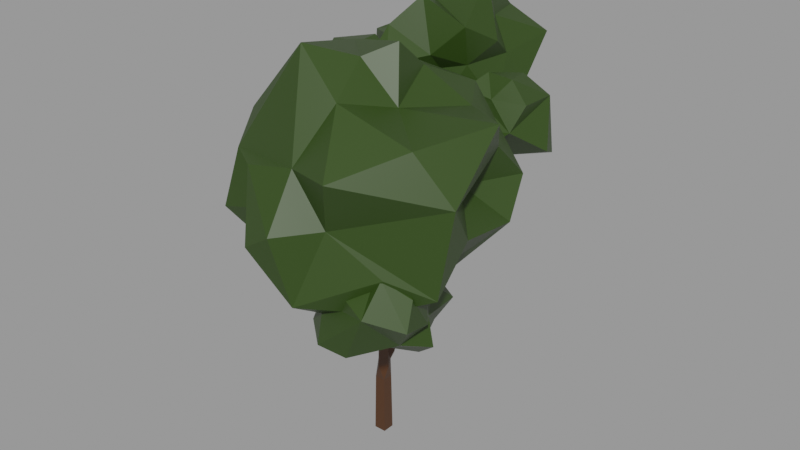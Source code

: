 # Source: low_poly_tree_4_31d3ec84-dbe4-4284-91d6-dd4a97924f80.blend  (saved by Blender 2.80.59; exported with 4.5.12 LTS)
import bpy
from mathutils import Matrix  # noqa: F401  (used for matrix-valued properties, if any)

bpy.ops.wm.read_factory_settings(use_empty=True)
scene = bpy.context.scene
scene.name = 'upload'

# ---- collections
col_low_poly_tree_4 = bpy.data.collections.new('Low poly tree 4'); scene.collection.children.link(col_low_poly_tree_4)

# ---- materials (node trees are filled in below, after node groups)
mat_trunk = bpy.data.materials.new('Trunk')
mat_trunk.use_transparent_shadow = False
mat_trunk.roughness = 0.25
mat_crown = bpy.data.materials.new('Crown')
mat_crown.use_transparent_shadow = False
mat_crown.roughness = 0.25

# ---- material node trees
mat_trunk.use_nodes = True; mat_trunk.node_tree.nodes.clear()
_N = mat_trunk.node_tree.nodes; _L = mat_trunk.node_tree.links
n0 = _N.new('ShaderNodeOutputMaterial'); n0.name = 'Material Output'; n0.location = (300, 300)
n1 = _N.new('ShaderNodeBsdfPrincipled'); n1.name = 'Principled BSDF'; n1.location = (10, 300)
n1.distribution = 'GGX'
n1.subsurface_method = 'BURLEY'
n1.inputs[0].default_value = (0.06681, 0.02513, 0.007363, 1.0)
n1.inputs[3].default_value = 1.45
_L.new(n1.outputs[0], n0.inputs[0])
n0.is_active_output = True
mat_crown.use_nodes = True; mat_crown.node_tree.nodes.clear()
_N = mat_crown.node_tree.nodes; _L = mat_crown.node_tree.links
n0 = _N.new('ShaderNodeOutputMaterial'); n0.name = 'Material Output'; n0.location = (300, 300)
n1 = _N.new('ShaderNodeBsdfPrincipled'); n1.name = 'Principled BSDF'; n1.location = (10, 300)
n1.distribution = 'GGX'
n1.subsurface_method = 'BURLEY'
n1.inputs[0].default_value = (0.02406, 0.05222, 0.005231, 1.0)
n1.inputs[3].default_value = 1.45
_L.new(n1.outputs[0], n0.inputs[0])
n0.is_active_output = True

# ---- meshes
me_trunk = bpy.data.meshes.new('Trunk')
me_trunk.from_pydata([(0.1727, -0.1727, 0.0), (-0.1727, -0.1727, 0.0), (-0.1727, 0.1727, 0.0), (0.1727, 0.1727, 0.0), (-0.5326, -1.419, 4.695), (-0.6465, -1.303, 4.715), (-0.5413, -1.215, 4.804), (-0.4274, -1.331, 4.784), (-0.5348, -2.152, 6.519), (-0.6394, -2.059, 6.557), (-0.5391, -1.962, 6.596), (-0.4346, -2.055, 6.558), (1.565, -1.461, 5.123), (1.462, -1.569, 5.123), (1.383, -1.494, 5.225), (1.486, -1.386, 5.225), (1.98, -0.4763, 6.622), (1.88, -0.5813, 6.622), (1.8, -0.5059, 6.717), (1.9, -0.4009, 6.717), (1.135, 1.183, 7.251), (1.268, 1.124, 7.251), (1.211, 0.9981, 7.294), (1.079, 1.057, 7.294), (-2.168, 3.492, 7.228), (-2.073, 3.6, 7.228), (-2.024, 3.558, 7.358), (-2.12, 3.449, 7.358), (-2.534, 0.08341, 7.239), (-2.673, 0.1247, 7.239), (-2.65, 0.2012, 7.36), (-2.511, 0.1599, 7.36), (-2.872, 1.445, 8.506), (-2.793, 1.566, 8.506), (-2.677, 1.49, 8.547), (-2.756, 1.369, 8.547), (-0.5631, 3.629, 8.177), (-0.444, 3.704, 8.14), (-0.3632, 3.612, 8.218), (-0.4823, 3.538, 8.254), (-0.05309, 4.421, 9.44), (0.06062, 4.468, 9.363), (0.1366, 4.352, 9.405), (0.02284, 4.305, 9.481), (1.353, 2.67, 9.068), (1.313, 2.531, 9.068), (1.194, 2.565, 9.144), (1.234, 2.704, 9.144), (0.1509, -0.1509, 1.734), (-0.1509, -0.1509, 1.734), (-0.1509, 0.1509, 1.734), (0.1509, 0.1509, 1.734), (-0.06547, 0.2481, 2.264), (0.1488, 0.1311, 2.301), (0.1154, -0.09763, 2.336), (-0.1318, -0.04693, 2.337), (-0.04053, 0.3039, 2.518), (0.2141, 0.2194, 2.518), (0.1325, -0.0268, 2.586), (-0.1222, 0.05769, 2.586), (0.02723, 0.4555, 3.207), (0.2504, 0.3814, 3.207), (0.1788, 0.1656, 3.267), (-0.04436, 0.2397, 3.267), (0.2696, -0.09122, 2.23), (0.05994, -0.2782, 2.23), (0.3255, -0.1625, 2.463), (-0.04134, -0.1561, 2.566), (0.1598, 0.0233, 2.566), (0.5663, -0.4694, 3.466), (0.4019, -0.6161, 3.466), (0.2664, -0.4642, 3.551), (0.4308, -0.3175, 3.551), (-0.1537, 0.4374, 3.565), (-0.02298, 0.6096, 3.565), (0.1099, 0.4948, 3.723), (-0.0312, 0.3444, 3.717), (-0.02248, 0.605, 3.864), (-1.098, 1.189, 4.825), (-1.001, 1.317, 4.825), (-0.9102, 1.248, 4.937), (-1.007, 1.12, 4.937), (0.3132, 0.4964, 3.637), (0.3392, 0.2828, 3.637), (0.1463, 0.2593, 3.729), (0.2115, 0.4802, 3.912), (0.8889, 0.5402, 4.907), (0.9086, 0.3781, 4.907), (0.7623, 0.3603, 4.977), (0.7426, 0.5224, 4.977), (0.3363, -0.757, 3.763), (0.2095, -0.5966, 3.763), (0.3117, -0.5158, 3.921), (0.4511, -0.6685, 3.93), (0.7119, -0.6152, 3.8), (0.5717, -0.7631, 3.8), (0.6039, -0.5128, 3.939), (-1.089, 1.457, 5.063), (-0.9513, 1.388, 5.063), (-1.005, 1.28, 5.158), (-1.137, 1.353, 5.161), (-0.6978, 2.232, 6.167), (-0.5674, 2.167, 6.167), (-0.6185, 2.065, 6.257), (-0.7488, 2.13, 6.257), (-1.237, 1.189, 5.07), (-1.254, 1.343, 5.07), (-1.114, 1.203, 5.163), (-2.259, 1.08, 6.45), (-2.275, 1.225, 6.45), (-2.159, 1.238, 6.537), (-2.143, 1.093, 6.537), (0.8742, 0.3669, 5.259), (0.982, 0.4803, 5.259), (0.8701, 0.6026, 5.211), (0.9524, 0.4024, 5.258), (0.8094, 0.4661, 5.258), (-0.7845, 2.273, 6.315), (-0.6887, 2.381, 6.315), (-0.6335, 2.326, 6.456), (-0.7363, 2.23, 6.445), (-0.7328, 2.42, 6.506), (-2.267, 0.979, 6.622), (-2.406, 1.02, 6.622), (-2.404, 1.123, 6.732), (-2.276, 1.065, 6.753), (-2.301, 0.867, 6.699), (-2.439, 0.9084, 6.699), (-2.417, 0.9849, 6.82), (-2.278, 0.9435, 6.82), (-2.345, 1.271, 6.722), (-2.229, 1.195, 6.763), (-2.459, 1.173, 6.859), (-2.379, 1.294, 6.859), (-2.263, 1.218, 6.901), (-2.343, 1.097, 6.901), (-0.5494, 2.375, 6.361), (-0.4584, 2.262, 6.361), (-0.5355, 2.2, 6.466), (-0.5487, 2.375, 6.56), (0.1509, 2.941, 7.206), (0.2419, 2.828, 7.206), (0.1648, 2.766, 7.311), (0.07378, 2.878, 7.311), (0.07355, 2.977, 7.391), (0.1764, 3.079, 7.391), (0.254, 2.997, 7.505), (0.1397, 2.91, 7.502), (0.1649, 3.09, 7.595), (-0.301, 3.56, 8.158), (-0.3224, 3.656, 8.291), (0.3841, 2.949, 7.432), (0.3441, 2.809, 7.432), (0.2256, 2.844, 7.507), (0.3348, 2.963, 7.624), (0.9598, 0.2855, 5.156), (1.068, 0.3989, 5.156), (1.013, 0.5388, 5.211)], [], [(71, 72, 68, 67), (65, 64, 66, 69, 70), (57, 56, 60, 61), (68, 66, 64, 53), (67, 68, 53, 55), (7, 6, 10, 11), (84, 62, 83), (73, 63, 76), (58, 57, 61, 62), (96, 92, 93), (74, 75, 82), (75, 76, 84), (112, 115, 113), (92, 71, 91), (89, 86, 82, 75, 85), (105, 106, 78), (99, 100, 107), (57, 58, 54, 53), (56, 57, 53, 52), (155, 87, 156), (100, 97, 106), (98, 99, 80), (116, 114, 89), (114, 113, 157), (138, 119, 120), (63, 62, 84, 76), (0, 3, 51, 48), (47, 46, 45, 44), (43, 42, 41, 40), (35, 34, 33, 32), (31, 30, 29, 28), (27, 26, 25, 24), (23, 22, 21, 20), (19, 18, 17, 16), (15, 14, 13, 12), (104, 120, 117), (113, 157, 115, 112), (48, 64, 65, 49), (112, 115, 116), (153, 146, 147), (123, 109, 108), (115, 113, 156), (110, 131, 111), (65, 55, 54), (152, 153, 142), (143, 147, 144), (61, 60, 74, 82), (146, 151, 145), (54, 55, 53), (51, 53, 64, 48), (0, 1, 2, 3), (52, 53, 51, 50), (52, 50, 49, 55), (42, 43, 39, 38, 150), (94, 95, 70, 69), (61, 82, 83, 62), (92, 96, 72, 71), (73, 74, 60, 63), (91, 71, 70, 90), (55, 49, 65, 54), (97, 79, 78, 106), (151, 141, 140, 145), (86, 157, 156, 87), (124, 130, 109, 123), (103, 138, 120, 104), (114, 157, 86, 89), (116, 89, 88, 112), (136, 137, 102, 101), (99, 107, 81, 80), (137, 138, 103, 102), (81, 107, 105, 78), (95, 93, 90, 70), (147, 146, 148, 149, 38, 39), (112, 88, 87, 155), (98, 80, 79, 97), (130, 131, 110, 109), (142, 153, 147, 143), (152, 142, 141, 151), (140, 143, 144, 145), (123, 108, 111, 122), (11, 10, 9, 8), (104, 117, 118, 101), (113, 115, 156, 157), (136, 101, 118, 119), (118, 117, 24, 25), (83, 82, 86, 87), (134, 135, 125, 122, 111, 131), (6, 5, 9, 10), (132, 124, 125, 135, 35, 32), (3, 2, 50, 51), (1, 0, 48, 49), (76, 75, 77, 80, 81), (112, 155, 17, 18), (116, 115, 22, 23), (5, 4, 8, 9), (96, 93, 14, 15), (36, 39, 43, 40), (97, 100, 104, 101), (121, 119, 118, 25, 26), (4, 7, 11, 8), (145, 144, 36, 37), (100, 106, 109, 110), (117, 120, 27, 24), (28, 29, 127, 123, 122, 126), (151, 146, 154, 47, 44), (85, 75, 84, 88, 89), (90, 93, 7, 4), (91, 90, 4, 5), (99, 98, 102, 103), (74, 73, 78, 79), (103, 104, 100, 99), (144, 147, 39, 36), (2, 1, 49, 50), (87, 88, 84, 83), (106, 105, 108, 109), (114, 116, 23, 20), (113, 112, 18, 19), (16, 17, 155, 156), (105, 107, 111, 108), (156, 113, 19, 16), (115, 157, 21, 22), (157, 114, 20, 21), (134, 131, 130, 133, 33, 34), (67, 55, 65, 70, 71), (59, 55, 54, 58, 62, 63), (95, 94, 12, 13), (127, 128, 124, 123), (13, 14, 93, 95), (129, 126, 122, 125), (128, 127, 29, 30), (136, 119, 139, 143, 140), (132, 133, 130, 124), (120, 119, 121, 26, 27), (135, 134, 34, 35), (133, 132, 32, 33), (148, 146, 145, 37, 38, 149), (56, 52, 55, 59, 63, 60), (98, 97, 101, 102), (126, 129, 31, 28), (140, 141, 137, 136), (141, 142, 138, 137), (92, 91, 5, 6), (94, 69, 66, 68, 72, 96, 15, 12), (37, 36, 40, 41), (41, 42, 150, 38, 37), (110, 111, 107, 100), (30, 31, 129, 125, 124, 128), (139, 119, 138, 142, 143), (77, 75, 74, 79, 80), (73, 76, 81, 78), (93, 92, 6, 7), (46, 47, 154, 146, 153), (153, 152, 45, 46), (152, 151, 44, 45)])
me_trunk.materials.append(mat_trunk)
me_trunk.use_remesh_preserve_volume = False
me_trunk.use_remesh_preserve_attributes = False
me_trunk.use_mirror_vertex_groups = False
me_trunk.update()
me_crown = bpy.data.meshes.new('Crown')
me_crown.from_pydata([(2.936, -7.212, -2.483), (0.9278, -5.604, 1.955), (-0.08809, -7.383, -3.45), (0.8213, -5.719, -3.783), (1.262, -8.456, -3.247), (2.518, -5.815, -3.484), (1.125, -4.745, -4.452), (2.276, -4.08, -2.986), (-2.044, -5.148, -3.45), (-0.7968, -5.381, -4.202), (-1.531, -5.827, -2.377), (-0.5942, -3.026, -3.29), (-0.03089, -4.62, -3.927), (1.415, -1.742, -3.197), (3.951, -6.504, -2.958), (3.862, -3.59, -2.089), (3.57, -3.789, -0.1312), (0.945, -8.817, -1.418), (0.1302, -8.759, -1.937), (2.206, -8.294, 0.05961), (-2.421, -5.469, -1.979), (-0.3572, -7.281, -1.681), (-1.537, -7.275, -0.3875), (-1.765, -4.714, -1.766), (-2.215, -3.338, -0.8504), (2.098, -2.126, -0.5862), (2.222, -3.169, -2.27), (0.582, -1.795, -1.171), (0.8965, -2.298, -0.1074), (3.325, -6.664, 0.6084), (0.7772, -7.787, -0.1226), (-1.605, -5.379, -0.08536), (-2.064, -3.705, 0.7546), (4.12, -4.584, 0.8081), (1.248, -6.782, 1.246), (1.524, -4.946, 2.277), (0.05769, -6.622, 2.359), (-1.272, -5.721, 1.208), (-1.539, -6.699, 0.4753), (-0.4168, -4.292, 1.78), (-1.046, -3.696, 0.8604), (1.51, -4.02, 1.485), (2.816, -3.852, 0.7175), (2.048, -2.67, 0.8317), (0.3314, -3.031, 1.151), (-0.85, -4.848, 0.9831), (1.959, -5.498, 0.9335), (3.73, -2.919, -1.075), (-1.513, -2.434, -0.2364), (-2.551, -5.453, -1.284), (-0.6276, -7.825, -0.4025), (4.279, -6.344, -0.6386), (0.2672, -2.261, -1.791), (-1.194, -2.819, -2.417), (-1.476, -4.06, -2.781), (-2.125, -7.326, -2.13), (1.764, -7.798, -1.381), (2.988, -4.409, -1.077), (3.893, -5.329, -1.88), (0.9049, -2.827, -3.811), (-1.185, -6.752, -3.179), (2.274, -5.148, -4.042), (1.25, -6.764, -4.291), (2.624, -7.025, -3.554), (1.045, -0.3382, 1.046), (-0.9638, -0.503, 1.898), (1.011, 1.114, -0.916), (-1.62, 1.009, -1.502), (1.23, -0.5114, -0.6873), (0.8625, 0.3767, 0.5171), (-0.7705, -2.725, 0.6361), (-0.8526, -2.222, -0.7007), (-0.1508, -1.665, 0.7473), (-2.575, -1.114, -0.561), (-2.26, -2.176, 0.04298), (-2.031, -1.299, 0.8885), (-2.126, 2.099, -0.3193), (-3.452, 0.1214, -0.1641), (-0.526, 1.634, 0.5373), (0.1051, 1.871, -0.8652), (-1.273, -2.021, 1.442), (-0.6447, -1.387, 2.218), (0.3341, 0.1062, 2.59), (-1.601, -0.6153, 1.042), (-1.743, 0.5644, 0.8559), (-0.8305, 0.4232, 2.428), (-1.077, 1.347, 1.423), (0.405, 0.4071, 1.465), (0.107, 1.573, 1.469), (-1.71, 0.3545, 1.278), (0.7188, -1.345, 1.593), (1.05, 2.042, 0.7643), (-1.322, 2.13, 0.7061), (-2.065, 1.694, 0.7537), (-2.751, -0.8029, 0.7595), (-1.356, -2.88, 0.5744), (0.5946, -1.045, 0.472), (-1.034, 1.949, -0.05215), (-2.653, 0.8325, 0.1437), (-0.1402, -1.244, 0.2813), (0.2533, -1.358, -0.2136), (1.227, 0.7791, -0.328), (-0.8999, 1.535, -1.068), (-1.185, 0.02164, -1.178), (-2.332, 0.04755, -0.6897), (-1.174, -0.5941, -0.8271), (-0.1787, 0.664, -1.25), (-0.5447, -1.31, -1.83), (0.2082, -1.166, -2.18), (1.163, -2.264, 0.04007), (1.53, -1.389, 0.5875), (1.446, -2.233, -1.148), (3.058, -0.5585, -1.493), (2.858, -1.603, 0.04955), (1.997, -2.896, -0.9382), (2.754, -2.939, -0.5953), (0.786, -3.178, -0.3765), (0.8667, -1.482, -0.2408), (1.115, -0.6682, -0.000251), (1.951, -1.833, 0.06576), (2.106, -2.533, 0.2712), (2.307, -1.46, 0.5751), (1.315, -2.085, 0.3094), (1.242, -1.546, -0.07053), (2.113, -0.658, 0.5013), (2.774, -0.3801, -0.03343), (1.028, -0.44, -0.6503), (0.1219, -2.072, -0.5406), (2.03, -3.056, -0.2587), (2.711, -2.072, -0.5806), (1.643, -0.7802, -0.7608), (0.5683, -1.388, -0.7394), (0.5629, -2.704, -1.381), (3.269, -1.147, -1.221), (1.338, -1.121, -0.9636), (1.385, -1.664, -0.8637), (1.986, -1.284, -1.636), (1.983, -1.932, -1.049), (-1.179, -3.613, -0.9034), (-0.8097, -2.977, 0.1994), (-1.918, -2.449, 0.9597), (-2.125, -2.331, -1.768), (-3.007, -3.72, -1.687), (-3.087, -2.612, -1.417), (-2.506, -2.129, -1.191), (-0.1861, -2.417, -0.2154), (-1.899, -2.263, -0.9585), (-0.6472, -1.723, -0.5165), (-2.023, -4.052, -0.4078), (-2.923, -4.263, -1.42), (-3.6, -1.482, -0.3814), (-3.654, -2.396, -0.7376), (-2.312, -0.8466, 0.1338), (-1.362, -4.128, 0.3816), (-2.415, -3.383, 0.3058), (-2.708, -2.943, -0.1223), (-3.769, -1.487, 0.4494), (-2.037, -1.683, 0.9508), (-0.658, -2.13, 0.3223), (-3.309, -2.717, -0.1256), (-1.297, -3.101, 0.7797), (-1.762, -1.025, -0.5444), (-3.0, -1.067, -0.6805), (-3.857, -3.532, -0.882), (-3.153, -4.289, -0.8006), (-2.16, -3.677, -0.8399), (-1.09, -2.946, -1.268), (-3.128, -2.113, -1.399), (-1.741, -3.138, -1.541), (-0.8479, -4.005, -2.656), (-1.384, -3.307, -1.98), (-1.453, -4.63, -1.299), (-0.9561, -5.597, -3.504), (-2.577, -4.796, -4.108), (-2.494, -6.049, -2.795), (-2.691, -5.642, -2.278), (-3.484, -3.397, -2.11), (-2.945, -3.325, -2.822), (-3.39, -4.428, -1.71), (-2.035, -3.719, -2.043), (-1.679, -5.968, -1.894), (-2.224, -5.263, -1.246), (-2.386, -3.634, -1.725), (-2.582, -4.663, -0.7458), (-1.041, -3.767, -1.519), (-2.942, -5.274, -1.697), (-2.261, -6.181, -1.518), (-1.715, -5.042, -2.074), (-2.861, -4.878, -2.706), (-2.654, -4.946, -2.335), (-0.7911, -4.944, -2.011), (-1.744, -3.97, -2.756), (-3.618, -4.045, -2.977), (-2.96, -5.592, -2.746), (-1.601, -5.465, -2.447), (-0.3913, -4.984, -2.957), (-1.822, -3.765, -3.807), (-3.09, -3.762, -3.661), (-2.528, -5.387, -3.389), (-1.432, -4.477, -3.516), (-1.776, -5.703, -3.648), (-0.5287, -2.12, -3.371), (-1.931, -0.694, -1.803), (-1.679, -0.3883, -0.5373), (-1.016, -1.386, -3.807), (-1.56, -0.4434, -3.984), (-0.8035, 0.3992, -3.364), (-2.99, -1.136, -3.565), (-2.962, -0.4771, -3.029), (-1.789, 0.4794, -3.584), (-0.2086, 0.2471, -2.283), (-0.02096, -0.8373, -1.079), (-1.207, -1.575, -2.068), (-2.725, 0.647, -2.714), (-2.676, -0.08549, -1.636), (-1.09, 0.3346, -2.809), (-1.869, 0.8264, -1.263), (-0.7523, -0.1021, -1.293), (-0.4119, -1.261, -0.9828), (-2.038, -0.2809, -0.998), (-2.609, 0.5272, -1.063), (-1.087, -0.105, -0.5232), (-1.436, 0.2666, -1.077), (-2.428, -1.107, -0.866), (-1.352, -0.9425, -0.9042), (-1.032, 0.981, -1.809), (-2.647, -0.9258, -2.442), (-1.659, -0.7391, -1.709), (0.2103, -1.063, -2.004), (-1.836, 0.1195, -2.476), (-3.502, 0.03658, -2.386), (-2.48, -1.3, -2.189), (-0.007754, -0.5302, -3.244), (-2.551, 0.4334, -3.646), (-2.185, -1.408, -4.078), (-2.296, -2.282, -3.635), (-1.026, -0.5458, -3.513), (1.463, -7.885, -4.452), (3.436, -6.179, -3.903), (1.185, -6.182, -2.497), (2.273, -6.491, -4.864), (3.37, -5.879, -4.728), (3.044, -6.754, -4.379), (2.513, -5.366, -5.493), (2.985, -5.598, -4.129), (1.737, -6.194, -4.472), (1.474, -5.59, -4.775), (2.814, -7.831, -3.287), (1.249, -7.425, -3.546), (1.208, -5.265, -3.995), (1.332, -5.581, -4.171), (2.16, -4.736, -3.226), (2.812, -5.218, -3.488), (2.381, -6.466, -1.985), (2.878, -7.203, -2.48), (2.927, -5.656, -3.059), (0.9318, -7.294, -2.656), (1.5, -5.722, -3.159), (1.459, -5.043, -3.023), (3.481, -6.809, -2.946), (0.4628, -6.342, -3.55), (3.618, -7.184, -3.628), (2.801, -4.369, -4.235), (1.836, -4.244, -4.191), (0.6866, -7.221, -4.349), (2.129, -7.633, -4.674), (2.522, -4.76, -4.81)], [], [(0, 63, 14), (6, 3, 12), (46, 41, 35), (46, 42, 41), (42, 43, 41), (46, 33, 42), (35, 39, 1), (41, 44, 35), (43, 44, 41), (35, 44, 39), (44, 40, 39), (43, 28, 44), (39, 36, 1), (40, 45, 39), (39, 45, 36), (45, 37, 36), (40, 32, 45), (32, 31, 45), (45, 31, 37), (31, 38, 37), (38, 36, 37), (36, 34, 1), (38, 22, 36), (22, 30, 36), (36, 30, 34), (30, 19, 34), (34, 46, 1), (1, 46, 35), (19, 29, 34), (34, 29, 46), (29, 33, 46), (15, 47, 57), (16, 42, 33), (57, 47, 16), (47, 43, 16), (16, 43, 42), (15, 26, 47), (26, 25, 47), (47, 25, 43), (25, 28, 43), (27, 48, 28), (28, 48, 44), (48, 40, 44), (27, 52, 48), (48, 32, 40), (23, 49, 24), (24, 49, 32), (49, 31, 32), (23, 20, 49), (49, 38, 31), (21, 50, 22), (50, 30, 22), (21, 18, 50), (18, 17, 50), (50, 17, 30), (56, 51, 19), (19, 51, 29), (0, 14, 56), (14, 51, 56), (51, 33, 29), (25, 27, 28), (26, 52, 25), (25, 52, 27), (26, 13, 52), (13, 53, 52), (48, 24, 32), (52, 24, 48), (52, 53, 24), (53, 54, 24), (54, 23, 24), (49, 22, 38), (20, 55, 49), (49, 55, 22), (22, 55, 21), (20, 10, 55), (10, 60, 55), (60, 21, 55), (17, 56, 30), (30, 56, 19), (18, 4, 17), (17, 4, 56), (4, 0, 56), (51, 16, 33), (14, 58, 51), (51, 57, 16), (51, 58, 57), (58, 15, 57), (14, 5, 58), (5, 15, 58), (6, 59, 7), (7, 13, 26), (7, 59, 13), (6, 12, 59), (12, 11, 59), (59, 11, 13), (11, 53, 13), (11, 54, 53), (12, 54, 11), (12, 9, 54), (9, 8, 54), (54, 8, 23), (8, 20, 23), (8, 10, 20), (9, 60, 8), (8, 60, 10), (12, 3, 9), (3, 2, 9), (9, 2, 60), (60, 2, 21), (2, 18, 21), (15, 7, 26), (5, 61, 15), (15, 61, 7), (61, 6, 7), (14, 63, 5), (5, 3, 61), (61, 3, 6), (2, 4, 18), (3, 62, 2), (2, 62, 4), (62, 63, 4), (63, 0, 4), (3, 5, 62), (62, 5, 63), (102, 67, 76), (104, 73, 77), (102, 76, 97), (66, 79, 101), (82, 85, 65), (64, 87, 82), (82, 86, 85), (87, 88, 82), (82, 88, 86), (86, 89, 85), (86, 93, 89), (89, 93, 84), (85, 89, 65), (89, 83, 65), (83, 75, 65), (75, 81, 65), (75, 80, 81), (81, 80, 72), (72, 90, 81), (81, 90, 65), (65, 90, 82), (90, 64, 82), (69, 87, 64), (101, 91, 69), (69, 91, 87), (91, 88, 87), (79, 91, 101), (91, 78, 88), (78, 86, 88), (97, 92, 78), (78, 92, 86), (92, 93, 86), (97, 76, 92), (76, 93, 92), (98, 89, 84), (98, 77, 89), (77, 94, 89), (94, 83, 89), (73, 94, 77), (94, 75, 83), (74, 95, 75), (75, 95, 80), (74, 71, 95), (71, 70, 95), (95, 70, 80), (70, 72, 80), (99, 96, 72), (100, 96, 99), (96, 90, 72), (96, 64, 90), (100, 68, 96), (91, 79, 78), (79, 97, 78), (79, 102, 97), (93, 98, 84), (93, 76, 98), (76, 67, 98), (67, 104, 98), (98, 104, 77), (94, 73, 75), (73, 74, 75), (73, 71, 74), (70, 99, 72), (70, 71, 99), (71, 100, 99), (96, 69, 64), (96, 68, 69), (68, 101, 69), (68, 66, 101), (106, 79, 66), (106, 102, 79), (103, 67, 106), (106, 67, 102), (103, 104, 67), (103, 105, 104), (105, 73, 104), (105, 71, 73), (68, 106, 66), (68, 108, 106), (108, 103, 106), (103, 107, 105), (105, 107, 71), (107, 108, 71), (108, 100, 71), (103, 108, 107), (108, 68, 100), (111, 114, 116), (121, 110, 119), (121, 124, 110), (119, 113, 121), (124, 118, 110), (110, 118, 123), (110, 123, 122), (122, 119, 110), (122, 120, 119), (122, 109, 120), (129, 125, 113), (125, 121, 113), (125, 124, 121), (125, 118, 124), (130, 126, 118), (117, 127, 123), (127, 122, 123), (131, 127, 117), (116, 128, 109), (114, 128, 116), (128, 120, 109), (115, 129, 128), (128, 129, 120), (129, 119, 120), (129, 113, 119), (112, 130, 125), (125, 130, 118), (118, 117, 123), (126, 131, 118), (118, 131, 117), (126, 134, 131), (122, 127, 109), (127, 116, 109), (127, 132, 116), (131, 132, 127), (132, 111, 116), (128, 114, 115), (114, 137, 115), (137, 129, 115), (133, 125, 129), (133, 112, 125), (112, 136, 130), (136, 134, 130), (134, 126, 130), (136, 135, 134), (135, 131, 134), (135, 132, 131), (135, 111, 132), (129, 136, 133), (133, 136, 112), (129, 137, 136), (137, 135, 136), (135, 137, 111), (111, 137, 114), (138, 168, 166), (141, 142, 144), (158, 152, 157), (139, 158, 140), (158, 157, 140), (157, 156, 140), (152, 156, 157), (156, 159, 140), (140, 159, 155), (155, 154, 140), (154, 160, 140), (160, 139, 140), (154, 153, 160), (153, 139, 160), (145, 158, 139), (147, 158, 145), (147, 161, 158), (146, 161, 147), (144, 162, 161), (161, 162, 152), (162, 156, 152), (162, 150, 156), (156, 151, 159), (163, 154, 159), (159, 154, 155), (163, 164, 154), (149, 148, 164), (164, 148, 154), (148, 153, 154), (148, 138, 153), (138, 139, 153), (138, 145, 139), (161, 152, 158), (146, 144, 161), (162, 167, 150), (150, 151, 156), (150, 167, 151), (167, 143, 151), (151, 163, 159), (151, 143, 163), (143, 142, 163), (163, 142, 164), (142, 149, 164), (149, 165, 148), (165, 138, 148), (138, 166, 145), (145, 166, 147), (166, 146, 147), (141, 144, 146), (144, 167, 162), (144, 143, 167), (144, 142, 143), (166, 168, 146), (168, 141, 146), (142, 165, 149), (142, 168, 165), (168, 138, 165), (142, 141, 168), (171, 184, 183), (184, 179, 183), (190, 184, 171), (184, 170, 179), (179, 182, 183), (183, 181, 171), (182, 178, 183), (178, 185, 183), (183, 185, 181), (186, 180, 181), (185, 186, 181), (180, 187, 181), (181, 187, 171), (169, 184, 190), (169, 170, 184), (179, 177, 182), (177, 176, 182), (176, 178, 182), (192, 188, 178), (188, 189, 178), (189, 185, 178), (175, 186, 185), (175, 174, 186), (174, 180, 186), (194, 187, 180), (194, 190, 187), (172, 190, 194), (190, 171, 187), (169, 191, 170), (170, 191, 179), (176, 192, 178), (177, 197, 176), (176, 197, 192), (189, 175, 185), (189, 188, 175), (188, 193, 175), (193, 174, 175), (193, 198, 174), (174, 194, 180), (174, 172, 194), (172, 195, 190), (195, 169, 190), (199, 196, 191), (196, 179, 191), (199, 173, 196), (196, 177, 179), (196, 197, 177), (196, 173, 197), (173, 188, 197), (197, 188, 192), (173, 198, 188), (188, 198, 193), (173, 200, 198), (195, 199, 169), (169, 199, 191), (195, 172, 199), (172, 200, 199), (200, 173, 199), (198, 200, 174), (200, 172, 174), (201, 204, 232), (201, 232, 228), (235, 212, 231), (208, 226, 230), (206, 215, 210), (202, 227, 223), (225, 216, 222), (218, 221, 224), (217, 221, 218), (224, 221, 203), (221, 217, 222), (221, 222, 203), (222, 219, 203), (222, 216, 219), (216, 220, 219), (219, 223, 203), (220, 214, 219), (214, 202, 219), (219, 202, 223), (223, 224, 203), (223, 227, 224), (227, 218, 224), (218, 211, 217), (210, 217, 211), (210, 225, 217), (225, 222, 217), (215, 225, 210), (229, 213, 216), (213, 220, 216), (230, 226, 214), (226, 202, 214), (231, 227, 202), (231, 212, 227), (201, 228, 212), (212, 218, 227), (228, 218, 212), (218, 228, 211), (215, 229, 225), (225, 229, 216), (213, 230, 220), (220, 230, 214), (229, 209, 213), (213, 208, 230), (226, 231, 202), (208, 207, 226), (226, 207, 231), (207, 235, 231), (235, 201, 212), (228, 210, 211), (232, 210, 228), (232, 206, 210), (205, 209, 236), (236, 209, 206), (206, 229, 215), (206, 209, 229), (233, 213, 209), (233, 208, 213), (205, 207, 209), (209, 207, 233), (233, 207, 208), (205, 234, 207), (234, 235, 207), (205, 204, 234), (232, 236, 206), (232, 204, 236), (234, 201, 235), (234, 204, 201), (205, 236, 204), (253, 255, 239), (255, 252, 251), (251, 258, 255), (255, 257, 239), (255, 258, 257), (258, 250, 257), (250, 239, 257), (239, 260, 256), (256, 253, 239), (256, 247, 253), (253, 247, 254), (254, 259, 253), (253, 259, 255), (259, 238, 255), (238, 244, 255), (244, 252, 255), (262, 263, 251), (263, 258, 251), (249, 258, 263), (250, 260, 239), (248, 247, 256), (237, 247, 248), (242, 261, 247), (247, 261, 254), (261, 259, 254), (242, 238, 261), (261, 238, 259), (244, 262, 252), (252, 262, 251), (244, 266, 262), (262, 266, 263), (266, 249, 263), (258, 249, 250), (260, 248, 256), (250, 264, 260), (260, 264, 248), (264, 237, 248), (250, 245, 264), (264, 245, 237), (237, 265, 247), (265, 242, 247), (265, 240, 242), (238, 242, 244), (242, 241, 244), (243, 266, 244), (243, 246, 266), (246, 249, 266), (246, 250, 249), (243, 240, 246), (240, 245, 246), (246, 245, 250), (240, 237, 245), (241, 243, 244), (242, 240, 241), (241, 240, 243), (240, 265, 237)])
_uv = me_crown.uv_layers.new(name='UVMap')
_uv.uv.foreach_set('vector', [0.7575, 0.1735, 0.7045, 0.1181, 0.6847, 0.1624, 0.09091, 0.0, 0.06818, 0.03937, 0.1136, 0.03937, 0.5914, 0.3929, 0.5249, 0.3937, 0.5591, 0.433, 0.5914, 0.3929, 0.5542, 0.3301, 0.5249, 0.3937, 0.5542, 0.3301, 0.4908, 0.332, 0.5249, 0.3937, 0.5914, 0.3929, 0.6097, 0.3149, 0.5542, 0.3301, 0.3864, 0.433, 0.3269, 0.4087, 0.3636, 0.4724, 0.4091, 0.3937, 0.3773, 0.3583, 0.3864, 0.433, 0.4318, 0.3543, 0.3773, 0.3583, 0.4091, 0.3937, 0.3864, 0.433, 0.3773, 0.3583, 0.3269, 0.4087, 0.3773, 0.3583, 0.2976, 0.3506, 0.3269, 0.4087, 0.4318, 0.3543, 0.4179, 0.295, 0.3773, 0.3583, 0.2186, 0.4087, 0.1591, 0.433, 0.1818, 0.4724, 0.25, 0.3543, 0.1957, 0.3696, 0.2186, 0.4087, 0.2186, 0.4087, 0.1957, 0.3696, 0.1591, 0.433, 0.1957, 0.3696, 0.1553, 0.3608, 0.1591, 0.433, 0.25, 0.3543, 0.2469, 0.3127, 0.1957, 0.3696, 0.2469, 0.3127, 0.1699, 0.2944, 0.1957, 0.3696, 0.1957, 0.3696, 0.1699, 0.2944, 0.1553, 0.3608, 0.1699, 0.2944, 0.1063, 0.3223, 0.1553, 0.3608, 0.9901, 0.332, 0.9171, 0.4002, 0.9545, 0.3937, 0.9171, 0.4002, 0.8649, 0.3862, 0.8957, 0.4492, 0.9901, 0.332, 0.9744, 0.2805, 0.9171, 0.4002, 0.9744, 0.2805, 0.862, 0.2918, 0.9171, 0.4002, 0.9171, 0.4002, 0.862, 0.2918, 0.8649, 0.3862, 0.862, 0.2918, 0.7958, 0.2909, 0.8649, 0.3862, 0.775, 0.3827, 0.6996, 0.3929, 0.7406, 0.4492, 0.7406, 0.4492, 0.6996, 0.3929, 0.7045, 0.433, 0.7958, 0.2909, 0.7129, 0.3149, 0.775, 0.3827, 0.775, 0.3827, 0.7129, 0.3149, 0.6996, 0.3929, 0.7129, 0.3149, 0.6097, 0.3149, 0.6996, 0.3929, 0.5715, 0.1911, 0.5455, 0.2362, 0.5935, 0.2362, 0.5717, 0.2756, 0.5542, 0.3301, 0.6097, 0.3149, 0.5935, 0.2362, 0.5455, 0.2362, 0.5717, 0.2756, 0.5455, 0.2362, 0.4908, 0.332, 0.5717, 0.2756, 0.5717, 0.2756, 0.4908, 0.332, 0.5542, 0.3301, 0.5715, 0.1911, 0.4975, 0.1695, 0.5455, 0.2362, 0.4975, 0.1695, 0.4769, 0.2581, 0.5455, 0.2362, 0.5455, 0.2362, 0.4769, 0.2581, 0.4908, 0.332, 0.4769, 0.2581, 0.4179, 0.295, 0.4908, 0.332, 0.4022, 0.2362, 0.3078, 0.2756, 0.4179, 0.295, 0.4179, 0.295, 0.3078, 0.2756, 0.3773, 0.3583, 0.3078, 0.2756, 0.2976, 0.3506, 0.3773, 0.3583, 0.4022, 0.2362, 0.3845, 0.1985, 0.3078, 0.2756, 0.3078, 0.2756, 0.2469, 0.3127, 0.2976, 0.3506, 0.2065, 0.1934, 0.1689, 0.2362, 0.2539, 0.2523, 0.2539, 0.2523, 0.1689, 0.2362, 0.2469, 0.3127, 0.1689, 0.2362, 0.1699, 0.2944, 0.2469, 0.3127, 0.2065, 0.1934, 0.1652, 0.1862, 0.1689, 0.2362, 0.1689, 0.2362, 0.1063, 0.3223, 0.1699, 0.2944, 0.9369, 0.2057, 0.9296, 0.2718, 0.9744, 0.2805, 0.9296, 0.2718, 0.862, 0.2918, 0.9744, 0.2805, 0.9369, 0.2057, 0.8868, 0.1962, 0.9296, 0.2718, 0.8868, 0.1962, 0.8554, 0.2219, 0.9296, 0.2718, 0.9296, 0.2718, 0.8554, 0.2219, 0.862, 0.2918, 0.8026, 0.2177, 0.6812, 0.25, 0.7958, 0.2909, 0.7958, 0.2909, 0.6812, 0.25, 0.7129, 0.3149, 0.7575, 0.1735, 0.6847, 0.1624, 0.8026, 0.2177, 0.6847, 0.1624, 0.6812, 0.25, 0.8026, 0.2177, 0.6812, 0.25, 0.6097, 0.3149, 0.7129, 0.3149, 0.4769, 0.2581, 0.4022, 0.2362, 0.4179, 0.295, 0.4975, 0.1695, 0.3845, 0.1985, 0.4769, 0.2581, 0.4769, 0.2581, 0.3845, 0.1985, 0.4022, 0.2362, 0.4975, 0.1695, 0.441, 0.1575, 0.3845, 0.1985, 0.441, 0.1575, 0.3105, 0.1731, 0.3845, 0.1985, 0.3078, 0.2756, 0.2539, 0.2523, 0.2469, 0.3127, 0.3845, 0.1985, 0.2539, 0.2523, 0.3078, 0.2756, 0.3845, 0.1985, 0.3105, 0.1731, 0.2539, 0.2523, 0.3105, 0.1731, 0.2561, 0.1419, 0.2539, 0.2523, 0.2561, 0.1419, 0.2065, 0.1934, 0.2539, 0.2523, 0.1689, 0.2362, 0.07378, 0.2659, 0.1063, 0.3223, 0.1652, 0.1862, 0.09127, 0.1968, 0.1689, 0.2362, 0.1689, 0.2362, 0.09127, 0.1968, 0.07378, 0.2659, 0.07378, 0.2659, 0.09127, 0.1968, 0.03457, 0.194, 0.1652, 0.1862, 0.1364, 0.1575, 0.09127, 0.1968, 0.1364, 0.1575, 0.08363, 0.1313, 0.09127, 0.1968, 0.08363, 0.1313, 0.03457, 0.194, 0.09127, 0.1968, 0.8554, 0.2219, 0.8026, 0.2177, 0.862, 0.2918, 0.862, 0.2918, 0.8026, 0.2177, 0.7958, 0.2909, 0.8868, 0.1962, 0.8336, 0.1455, 0.8554, 0.2219, 0.8554, 0.2219, 0.8336, 0.1455, 0.8026, 0.2177, 0.8336, 0.1455, 0.7575, 0.1735, 0.8026, 0.2177, 0.6812, 0.25, 0.5717, 0.2756, 0.6097, 0.3149, 0.6847, 0.1624, 0.6423, 0.1968, 0.6812, 0.25, 0.6812, 0.25, 0.5935, 0.2362, 0.5717, 0.2756, 0.6812, 0.25, 0.6423, 0.1968, 0.5935, 0.2362, 0.6423, 0.1968, 0.5715, 0.1911, 0.5935, 0.2362, 0.6847, 0.1624, 0.6683, 0.1022, 0.6423, 0.1968, 0.6683, 0.1022, 0.5715, 0.1911, 0.6423, 0.1968, 0.466, 0.02333, 0.4388, 0.106, 0.5144, 0.1072, 0.5144, 0.1072, 0.441, 0.1575, 0.4975, 0.1695, 0.5144, 0.1072, 0.4388, 0.106, 0.441, 0.1575, 0.466, 0.02333, 0.4091, 0.07873, 0.4388, 0.106, 0.4091, 0.07873, 0.3864, 0.1181, 0.4388, 0.106, 0.4388, 0.106, 0.3864, 0.1181, 0.441, 0.1575, 0.3864, 0.1181, 0.3105, 0.1731, 0.441, 0.1575, 0.3112, 0.1181, 0.2561, 0.1419, 0.3105, 0.1731, 0.2688, 0.05582, 0.2561, 0.1419, 0.3112, 0.1181, 0.2688, 0.05582, 0.2273, 0.07873, 0.2561, 0.1419, 0.2273, 0.07873, 0.2045, 0.1181, 0.2561, 0.1419, 0.2561, 0.1419, 0.2045, 0.1181, 0.2065, 0.1934, 0.2045, 0.1181, 0.1652, 0.1862, 0.2065, 0.1934, 0.1591, 0.1181, 0.1364, 0.1575, 0.1652, 0.1862, 0.1206, 0.07873, 0.08363, 0.1313, 0.1591, 0.1181, 0.1591, 0.1181, 0.08363, 0.1313, 0.1364, 0.1575, 0.1136, 0.03937, 0.06818, 0.03937, 0.1206, 0.07873, 0.06818, 0.03937, 0.02992, 0.1056, 0.1206, 0.07873, 0.1206, 0.07873, 0.02992, 0.1056, 0.08363, 0.1313, 0.08363, 0.1313, 0.02992, 0.1056, 0.03457, 0.194, 0.02992, 0.1056, 0.0, 0.1575, 0.03457, 0.194, 0.5715, 0.1911, 0.5744, 0.1072, 0.4975, 0.1695, 0.6683, 0.1022, 0.6364, 0.07873, 0.5715, 0.1911, 0.5715, 0.1911, 0.6364, 0.07873, 0.5744, 0.1072, 0.6364, 0.07873, 0.6239, 0.0216, 0.5744, 0.1072, 0.6847, 0.1624, 0.7045, 0.1181, 0.6683, 0.1022, 0.6683, 0.1022, 0.6591, 0.03937, 0.6364, 0.07873, 0.6364, 0.07873, 0.6591, 0.03937, 0.6239, 0.0216, 0.8792, 0.1056, 0.8336, 0.1455, 0.8868, 0.1962, 0.8226, 0.03937, 0.8182, 0.07873, 0.8792, 0.1056, 0.8792, 0.1056, 0.8182, 0.07873, 0.8336, 0.1455, 0.8182, 0.07873, 0.7682, 0.1181, 0.8336, 0.1455, 0.7682, 0.1181, 0.7575, 0.1735, 0.8336, 0.1455, 0.8226, 0.03937, 0.7727, 0.07873, 0.8182, 0.07873, 0.8182, 0.07873, 0.7727, 0.07873, 0.7682, 0.1181, 0.4147, 0.1326, 0.3079, 0.1023, 0.3345, 0.1968, 0.1965, 0.1419, 0.1057, 0.1792, 0.1967, 0.2104, 0.4147, 0.1326, 0.3345, 0.1968, 0.397, 0.208, 0.5508, 0.1539, 0.4694, 0.1701, 0.5831, 0.205, 0.5735, 0.3945, 0.5227, 0.433, 0.5455, 0.4724, 0.6258, 0.3332, 0.5743, 0.3388, 0.5735, 0.3945, 0.5735, 0.3945, 0.5, 0.3937, 0.5227, 0.433, 0.5743, 0.3388, 0.4969, 0.3255, 0.5735, 0.3945, 0.5735, 0.3945, 0.4969, 0.3255, 0.5, 0.3937, 0.3851, 0.3289, 0.34, 0.3766, 0.3778, 0.433, 0.3851, 0.3289, 0.3231, 0.2715, 0.34, 0.3766, 0.34, 0.3766, 0.3231, 0.2715, 0.2778, 0.3237, 0.2045, 0.433, 0.2079, 0.3627, 0.1596, 0.4339, 0.2079, 0.3627, 0.1208, 0.3581, 0.1596, 0.4339, 0.9743, 0.3594, 0.9712, 0.3004, 0.9193, 0.4292, 0.9712, 0.3004, 0.8687, 0.3849, 0.9193, 0.4292, 0.9712, 0.3004, 0.8984, 0.3149, 0.8687, 0.3849, 0.8687, 0.3849, 0.8984, 0.3149, 0.7955, 0.2886, 0.7928, 0.2886, 0.7281, 0.3205, 0.7727, 0.3937, 0.7727, 0.3937, 0.7281, 0.3205, 0.7273, 0.4558, 0.7273, 0.4558, 0.7281, 0.3205, 0.6826, 0.395, 0.7281, 0.3205, 0.6619, 0.3005, 0.6826, 0.395, 0.6008, 0.2621, 0.5743, 0.3388, 0.6619, 0.3005, 0.5831, 0.205, 0.515, 0.2622, 0.6008, 0.2621, 0.6008, 0.2621, 0.515, 0.2622, 0.5743, 0.3388, 0.515, 0.2622, 0.4969, 0.3255, 0.5743, 0.3388, 0.4694, 0.1701, 0.515, 0.2622, 0.5831, 0.205, 0.515, 0.2622, 0.4376, 0.2677, 0.4969, 0.3255, 0.4376, 0.2677, 0.3851, 0.3289, 0.4969, 0.3255, 0.397, 0.208, 0.3791, 0.263, 0.4376, 0.2677, 0.4376, 0.2677, 0.3791, 0.263, 0.3851, 0.3289, 0.3791, 0.263, 0.3231, 0.2715, 0.3851, 0.3289, 0.397, 0.208, 0.3345, 0.1968, 0.3791, 0.263, 0.3345, 0.1968, 0.3231, 0.2715, 0.3791, 0.263, 0.2504, 0.2298, 0.2079, 0.3627, 0.2778, 0.3237, 0.2504, 0.2298, 0.1967, 0.2104, 0.2079, 0.3627, 0.1967, 0.2104, 0.1297, 0.2717, 0.2079, 0.3627, 0.1297, 0.2717, 0.1208, 0.3581, 0.2079, 0.3627, 0.1057, 0.1792, 0.1297, 0.2717, 0.1967, 0.2104, 0.1297, 0.2717, 0.08284, 0.2962, 0.1208, 0.3581, 0.9475, 0.2241, 0.8979, 0.2556, 0.9712, 0.3004, 0.9712, 0.3004, 0.8979, 0.2556, 0.8984, 0.3149, 0.9475, 0.2241, 0.8599, 0.1674, 0.8979, 0.2556, 0.8599, 0.1674, 0.8543, 0.2524, 0.8979, 0.2556, 0.8979, 0.2556, 0.8543, 0.2524, 0.8984, 0.3149, 0.8543, 0.2524, 0.7955, 0.2886, 0.8984, 0.3149, 0.7787, 0.2362, 0.715, 0.2527, 0.7928, 0.2886, 0.7547, 0.187, 0.715, 0.2527, 0.7787, 0.2362, 0.715, 0.2527, 0.7281, 0.3205, 0.7928, 0.2886, 0.715, 0.2527, 0.6619, 0.3005, 0.7281, 0.3205, 0.7547, 0.187, 0.6718, 0.1706, 0.715, 0.2527, 0.515, 0.2622, 0.4694, 0.1701, 0.4376, 0.2677, 0.4694, 0.1701, 0.397, 0.208, 0.4376, 0.2677, 0.4694, 0.1701, 0.4147, 0.1326, 0.397, 0.208, 0.3231, 0.2715, 0.2504, 0.2298, 0.2778, 0.3237, 0.3231, 0.2715, 0.3345, 0.1968, 0.2504, 0.2298, 0.3345, 0.1968, 0.3079, 0.1023, 0.2504, 0.2298, 0.3079, 0.1023, 0.1965, 0.1419, 0.2504, 0.2298, 0.2504, 0.2298, 0.1965, 0.1419, 0.1967, 0.2104, 0.1297, 0.2717, 0.1057, 0.1792, 0.08284, 0.2962, 0.1057, 0.1792, 0.04823, 0.2241, 0.08284, 0.2962, 0.1057, 0.1792, 0.01431, 0.1575, 0.04823, 0.2241, 0.8543, 0.2524, 0.7787, 0.2362, 0.7928, 0.2886, 0.8543, 0.2524, 0.8599, 0.1674, 0.7787, 0.2362, 0.8599, 0.1674, 0.7547, 0.187, 0.7787, 0.2362, 0.715, 0.2527, 0.6008, 0.2621, 0.6619, 0.3005, 0.715, 0.2527, 0.6718, 0.1706, 0.6008, 0.2621, 0.6718, 0.1706, 0.5831, 0.205, 0.6008, 0.2621, 0.6718, 0.1706, 0.5508, 0.1539, 0.5831, 0.205, 0.4782, 0.08024, 0.4694, 0.1701, 0.5508, 0.1539, 0.4782, 0.08024, 0.4147, 0.1326, 0.4694, 0.1701, 0.4427, 0.03937, 0.4091, 0.07873, 0.4782, 0.08024, 0.4782, 0.08024, 0.4091, 0.07873, 0.4147, 0.1326, 0.2707, 0.0459, 0.1965, 0.1419, 0.3079, 0.1023, 0.09754, 0.03937, 0.06487, 0.08659, 0.1965, 0.1419, 0.06487, 0.08659, 0.1057, 0.1792, 0.1965, 0.1419, 0.06487, 0.08659, 0.01431, 0.1575, 0.1057, 0.1792, 0.6718, 0.1706, 0.6056, 0.07872, 0.5508, 0.1539, 0.6718, 0.1706, 0.6802, 0.08157, 0.6056, 0.07872, 0.6802, 0.08157, 0.6147, 0.03879, 0.6056, 0.07872, 0.828, 0.03229, 0.8259, 0.09209, 0.8663, 0.08334, 0.8663, 0.08334, 0.8259, 0.09209, 0.8599, 0.1674, 0.8259, 0.09209, 0.776, 0.08436, 0.8599, 0.1674, 0.776, 0.08436, 0.7547, 0.187, 0.8599, 0.1674, 0.828, 0.03229, 0.776, 0.08436, 0.8259, 0.09209, 0.776, 0.08436, 0.75, 0.1181, 0.7547, 0.187, 0.8609, 0.09413, 0.8227, 0.1715, 0.9344, 0.2346, 0.5798, 0.3745, 0.5358, 0.4249, 0.5682, 0.433, 0.5798, 0.3745, 0.4906, 0.3429, 0.5358, 0.4249, 0.6136, 0.3543, 0.6322, 0.2989, 0.5798, 0.3745, 0.4318, 0.3543, 0.3432, 0.2893, 0.3739, 0.4141, 0.3739, 0.4141, 0.3432, 0.2893, 0.2132, 0.3455, 0.1935, 0.4521, 0.2132, 0.3455, 0.1279, 0.3729, 0.9347, 0.3689, 0.8847, 0.4301, 0.9091, 0.4724, 0.9347, 0.3689, 0.8409, 0.3543, 0.8847, 0.4301, 0.9347, 0.3689, 0.931, 0.3085, 0.8409, 0.3543, 0.6861, 0.2157, 0.5236, 0.2694, 0.6322, 0.2989, 0.5236, 0.2694, 0.5798, 0.3745, 0.6322, 0.2989, 0.5236, 0.2694, 0.4906, 0.3429, 0.5798, 0.3745, 0.5236, 0.2694, 0.3432, 0.2893, 0.4906, 0.3429, 0.4297, 0.1805, 0.3459, 0.2089, 0.3432, 0.2893, 0.2099, 0.2705, 0.1327, 0.2211, 0.2132, 0.3455, 0.1327, 0.2211, 0.1279, 0.3729, 0.2132, 0.3455, 0.2149, 0.1866, 0.1327, 0.2211, 0.2099, 0.2705, 0.9344, 0.2346, 0.8334, 0.2517, 0.931, 0.3085, 0.8227, 0.1715, 0.8334, 0.2517, 0.9344, 0.2346, 0.8334, 0.2517, 0.7803, 0.328, 0.931, 0.3085, 0.7634, 0.22, 0.6861, 0.2157, 0.8334, 0.2517, 0.8334, 0.2517, 0.6861, 0.2157, 0.7803, 0.328, 0.6861, 0.2157, 0.7183, 0.3767, 0.7803, 0.328, 0.6861, 0.2157, 0.6322, 0.2989, 0.7183, 0.3767, 0.551, 0.1478, 0.4297, 0.1805, 0.5236, 0.2694, 0.5236, 0.2694, 0.4297, 0.1805, 0.3432, 0.2893, 0.3432, 0.2893, 0.2099, 0.2705, 0.2132, 0.3455, 0.3459, 0.2089, 0.2149, 0.1866, 0.3432, 0.2893, 0.3432, 0.2893, 0.2149, 0.1866, 0.2099, 0.2705, 0.3459, 0.2089, 0.3146, 0.1214, 0.2149, 0.1866, 0.1279, 0.3729, 0.1327, 0.2211, 0.06818, 0.2756, 0.1327, 0.2211, 0.04382, 0.2334, 0.06818, 0.2756, 0.1327, 0.2211, 0.07148, 0.1571, 0.04382, 0.2334, 0.2149, 0.1866, 0.07148, 0.1571, 0.1327, 0.2211, 0.07148, 0.1571, 0.04229, 0.08422, 0.04382, 0.2334, 0.8334, 0.2517, 0.8227, 0.1715, 0.7634, 0.22, 0.8227, 0.1715, 0.7683, 0.08816, 0.7634, 0.22, 0.7683, 0.08816, 0.6861, 0.2157, 0.7634, 0.22, 0.5981, 0.1699, 0.5236, 0.2694, 0.6861, 0.2157, 0.5981, 0.1699, 0.551, 0.1478, 0.5236, 0.2694, 0.5321, 0.1478, 0.478, 0.05988, 0.4297, 0.1805, 0.478, 0.05988, 0.4022, 0.1145, 0.4297, 0.1805, 0.4022, 0.1145, 0.3459, 0.2089, 0.4297, 0.1805, 0.2955, 0.03937, 0.2467, 0.0525, 0.3146, 0.1214, 0.2467, 0.0525, 0.2149, 0.1866, 0.3146, 0.1214, 0.1137, 0.05892, 0.07148, 0.1571, 0.2149, 0.1866, 0.1137, 0.05892, 0.04229, 0.08422, 0.07148, 0.1571, 0.6861, 0.2157, 0.6087, 0.07081, 0.5981, 0.1699, 0.5981, 0.1699, 0.6087, 0.07081, 0.551, 0.1478, 0.6861, 0.2157, 0.6862, 0.08738, 0.6087, 0.07081, 0.6862, 0.08738, 0.6583, 0.03808, 0.6087, 0.07081, 0.831, 0.04017, 0.7683, 0.08816, 0.8609, 0.09413, 0.8609, 0.09413, 0.7683, 0.08816, 0.8227, 0.1715, 0.727, 0.1905, 0.6831, 0.09646, 0.6689, 0.1646, 0.09091, 0.0, 0.06481, 0.117, 0.1075, 0.04999, 0.5754, 0.3135, 0.41, 0.285, 0.4071, 0.3705, 0.6218, 0.3401, 0.5754, 0.3135, 0.5579, 0.4182, 0.5754, 0.3135, 0.506, 0.3756, 0.5579, 0.4182, 0.4071, 0.3705, 0.2823, 0.3148, 0.3729, 0.4444, 0.41, 0.285, 0.2823, 0.3148, 0.4071, 0.3705, 0.2691, 0.3147, 0.1648, 0.3035, 0.1853, 0.4664, 0.1853, 0.4664, 0.1648, 0.3035, 0.1268, 0.344, 0.9591, 0.3388, 0.8895, 0.3609, 0.9091, 0.4724, 0.7633, 0.41, 0.7106, 0.3584, 0.6986, 0.4228, 0.7106, 0.3584, 0.6784, 0.315, 0.6986, 0.4228, 0.7633, 0.41, 0.7718, 0.3024, 0.7106, 0.3584, 0.7718, 0.3024, 0.6784, 0.315, 0.7106, 0.3584, 0.6229, 0.2649, 0.5754, 0.3135, 0.6784, 0.315, 0.5644, 0.2362, 0.5754, 0.3135, 0.6229, 0.2649, 0.5644, 0.2362, 0.4585, 0.238, 0.5754, 0.3135, 0.5077, 0.1191, 0.4585, 0.238, 0.5644, 0.2362, 0.3274, 0.1091, 0.3472, 0.2158, 0.4585, 0.238, 0.4585, 0.238, 0.3472, 0.2158, 0.41, 0.285, 0.3472, 0.2158, 0.2823, 0.3148, 0.41, 0.285, 0.3472, 0.2158, 0.294, 0.2518, 0.2823, 0.3148, 0.2823, 0.3148, 0.2036, 0.2164, 0.1648, 0.3035, 0.9545, 0.2362, 0.8895, 0.3609, 0.9773, 0.2756, 0.9773, 0.2756, 0.8895, 0.3609, 0.9591, 0.3388, 0.9545, 0.2362, 0.9213, 0.2151, 0.8895, 0.3609, 0.9042, 0.166, 0.837, 0.2576, 0.9213, 0.2151, 0.9213, 0.2151, 0.837, 0.2576, 0.8895, 0.3609, 0.837, 0.2576, 0.7718, 0.3024, 0.8895, 0.3609, 0.837, 0.2576, 0.727, 0.1905, 0.7718, 0.3024, 0.727, 0.1905, 0.6784, 0.315, 0.7718, 0.3024, 0.727, 0.1905, 0.6229, 0.2649, 0.6784, 0.315, 0.4585, 0.238, 0.41, 0.285, 0.5754, 0.3135, 0.5077, 0.1191, 0.4101, 0.1052, 0.4585, 0.238, 0.3472, 0.2158, 0.269, 0.1319, 0.294, 0.2518, 0.294, 0.2518, 0.2036, 0.2164, 0.2823, 0.3148, 0.294, 0.2518, 0.269, 0.1319, 0.2036, 0.2164, 0.269, 0.1319, 0.1385, 0.09225, 0.2036, 0.2164, 0.2036, 0.2164, 0.1044, 0.2061, 0.1648, 0.3035, 0.2036, 0.2164, 0.1385, 0.09225, 0.1044, 0.2061, 0.1385, 0.09225, 0.06481, 0.117, 0.1044, 0.2061, 0.1044, 0.2061, 0.06481, 0.117, 0.04233, 0.1968, 0.06481, 0.117, 0.01373, 0.1575, 0.04233, 0.1968, 0.9042, 0.166, 0.8406, 0.1911, 0.837, 0.2576, 0.8406, 0.1911, 0.727, 0.1905, 0.837, 0.2576, 0.727, 0.1905, 0.6689, 0.1646, 0.6229, 0.2649, 0.6229, 0.2649, 0.6689, 0.1646, 0.5644, 0.2362, 0.6689, 0.1646, 0.5077, 0.1191, 0.5644, 0.2362, 0.4677, 0.04032, 0.4101, 0.1052, 0.5077, 0.1191, 0.3274, 0.1091, 0.269, 0.1319, 0.3472, 0.2158, 0.3274, 0.1091, 0.2226, 0.08681, 0.269, 0.1319, 0.1075, 0.04999, 0.06481, 0.117, 0.1385, 0.09225, 0.6689, 0.1646, 0.6831, 0.09646, 0.5772, 0.1204, 0.6831, 0.09646, 0.6188, 0.03267, 0.5772, 0.1204, 0.8683, 0.08688, 0.8406, 0.1911, 0.9042, 0.166, 0.8683, 0.08688, 0.7722, 0.1024, 0.8406, 0.1911, 0.7722, 0.1024, 0.727, 0.1905, 0.8406, 0.1911, 0.8683, 0.08688, 0.8149, 0.005753, 0.7722, 0.1024, 0.5794, 0.3987, 0.5264, 0.3167, 0.5188, 0.4262, 0.5264, 0.3167, 0.4773, 0.3543, 0.5188, 0.4262, 0.6655, 0.2788, 0.5264, 0.3167, 0.5794, 0.3987, 0.5264, 0.3167, 0.4751, 0.2793, 0.4773, 0.3543, 0.4058, 0.2813, 0.3503, 0.3139, 0.3769, 0.4262, 0.1904, 0.4085, 0.1486, 0.4148, 0.1818, 0.4724, 0.2273, 0.3937, 0.2237, 0.2982, 0.1904, 0.4085, 0.2237, 0.2982, 0.1188, 0.3328, 0.1904, 0.4085, 0.1904, 0.4085, 0.1188, 0.3328, 0.1486, 0.4148, 0.8965, 0.3129, 0.83, 0.2972, 0.9206, 0.4002, 0.9787, 0.3425, 0.8965, 0.3129, 0.9206, 0.4002, 0.8087, 0.314, 0.7404, 0.3323, 0.7404, 0.3985, 0.7404, 0.3985, 0.7404, 0.3323, 0.6899, 0.4077, 0.5548, 0.2004, 0.5264, 0.3167, 0.6655, 0.2788, 0.5548, 0.2004, 0.4751, 0.2793, 0.5264, 0.3167, 0.4058, 0.2813, 0.3239, 0.193, 0.3503, 0.3139, 0.3239, 0.193, 0.2853, 0.2557, 0.3503, 0.3139, 0.2853, 0.2557, 0.2237, 0.2982, 0.3503, 0.3139, 0.2426, 0.1889, 0.1499, 0.1793, 0.2237, 0.2982, 0.1499, 0.1793, 0.1399, 0.2461, 0.2237, 0.2982, 0.1399, 0.2461, 0.1188, 0.3328, 0.2237, 0.2982, 0.9517, 0.251, 0.8965, 0.3129, 0.9787, 0.3425, 0.9517, 0.251, 0.9048, 0.1868, 0.8965, 0.3129, 0.9048, 0.1868, 0.83, 0.2972, 0.8965, 0.3129, 0.7809, 0.2256, 0.7404, 0.3323, 0.83, 0.2972, 0.7809, 0.2256, 0.6655, 0.2788, 0.7404, 0.3323, 0.7539, 0.12, 0.6655, 0.2788, 0.7809, 0.2256, 0.6655, 0.2788, 0.6899, 0.4077, 0.7404, 0.3323, 0.5548, 0.2004, 0.4601, 0.1593, 0.4751, 0.2793, 0.4751, 0.2793, 0.4601, 0.1593, 0.4058, 0.2813, 0.2853, 0.2557, 0.2426, 0.1889, 0.2237, 0.2982, 0.3239, 0.193, 0.2872, 0.1312, 0.2853, 0.2557, 0.2853, 0.2557, 0.2872, 0.1312, 0.2426, 0.1889, 0.1399, 0.2461, 0.05852, 0.2389, 0.1188, 0.3328, 0.1399, 0.2461, 0.1499, 0.1793, 0.05852, 0.2389, 0.1499, 0.1793, 0.07372, 0.1872, 0.05852, 0.2389, 0.07372, 0.1872, 0.01588, 0.185, 0.05852, 0.2389, 0.07372, 0.1872, 0.06475, 0.103, 0.01588, 0.185, 0.9048, 0.1868, 0.7809, 0.2256, 0.83, 0.2972, 0.9048, 0.1868, 0.7539, 0.12, 0.7809, 0.2256, 0.7539, 0.12, 0.6566, 0.1866, 0.6655, 0.2788, 0.6566, 0.1866, 0.5548, 0.2004, 0.6655, 0.2788, 0.4875, 0.06055, 0.4429, 0.09131, 0.4601, 0.1593, 0.4429, 0.09131, 0.4058, 0.2813, 0.4601, 0.1593, 0.4875, 0.06055, 0.4435, 0.01905, 0.4429, 0.09131, 0.4429, 0.09131, 0.3494, 0.1821, 0.4058, 0.2813, 0.3182, 0.07873, 0.2872, 0.1312, 0.3239, 0.193, 0.3182, 0.07873, 0.2546, 0.04768, 0.2872, 0.1312, 0.2546, 0.04768, 0.1721, 0.173, 0.2872, 0.1312, 0.2872, 0.1312, 0.1721, 0.173, 0.2426, 0.1889, 0.1137, 0.03952, 0.06475, 0.103, 0.1499, 0.1793, 0.1499, 0.1793, 0.06475, 0.103, 0.07372, 0.1872, 0.1137, 0.03952, 0.06818, 0.03937, 0.06475, 0.103, 0.6566, 0.1866, 0.609, 0.07021, 0.5548, 0.2004, 0.5548, 0.2004, 0.609, 0.07021, 0.5682, 0.1181, 0.6566, 0.1866, 0.7093, 0.12, 0.609, 0.07021, 0.7093, 0.12, 0.6591, 0.03937, 0.609, 0.07021, 0.6591, 0.03937, 0.6364, 0.0, 0.609, 0.07021, 0.8761, 0.1003, 0.8297, 0.1024, 0.9048, 0.1868, 0.8297, 0.1024, 0.7539, 0.12, 0.9048, 0.1868, 0.7838, 0.1562, 0.7045, 0.1181, 0.6437, 0.1593, 0.7838, 0.1562, 0.6437, 0.1593, 0.6781, 0.2415, 0.893, 0.131, 0.8126, 0.2382, 0.9424, 0.2151, 0.1848, 0.1575, 0.1435, 0.2178, 0.2227, 0.2142, 0.5586, 0.1432, 0.4902, 0.1747, 0.564, 0.2246, 0.9795, 0.2794, 0.8912, 0.3017, 0.9653, 0.3645, 0.4672, 0.2603, 0.3942, 0.298, 0.4077, 0.3543, 0.5909, 0.3937, 0.5444, 0.3917, 0.5682, 0.433, 0.5657, 0.317, 0.5444, 0.3917, 0.5909, 0.3937, 0.5682, 0.433, 0.5444, 0.3917, 0.5312, 0.4477, 0.5444, 0.3917, 0.5657, 0.317, 0.4877, 0.3459, 0.4091, 0.3937, 0.4077, 0.3543, 0.3737, 0.4411, 0.4077, 0.3543, 0.3212, 0.3884, 0.3737, 0.4411, 0.4077, 0.3543, 0.3942, 0.298, 0.3212, 0.3884, 0.3942, 0.298, 0.3078, 0.3209, 0.3212, 0.3884, 0.2167, 0.3759, 0.1205, 0.3645, 0.1788, 0.4533, 0.2577, 0.341, 0.2333, 0.2785, 0.2167, 0.3759, 0.2333, 0.2785, 0.1216, 0.2791, 0.2167, 0.3759, 0.2167, 0.3759, 0.1216, 0.2791, 0.1205, 0.3645, 0.9653, 0.3645, 0.8868, 0.3925, 0.9248, 0.433, 0.9653, 0.3645, 0.8912, 0.3017, 0.8868, 0.3925, 0.8912, 0.3017, 0.7146, 0.3169, 0.7464, 0.3782, 0.7146, 0.3169, 0.6728, 0.3107, 0.6591, 0.3543, 0.564, 0.2246, 0.5657, 0.317, 0.6728, 0.3107, 0.564, 0.2246, 0.4672, 0.2603, 0.5657, 0.317, 0.4672, 0.2603, 0.4877, 0.3459, 0.5657, 0.317, 0.4902, 0.1747, 0.4672, 0.2603, 0.564, 0.2246, 0.3602, 0.1859, 0.2887, 0.1952, 0.3942, 0.298, 0.2887, 0.1952, 0.3078, 0.3209, 0.3942, 0.298, 0.2227, 0.2142, 0.1435, 0.2178, 0.2333, 0.2785, 0.1435, 0.2178, 0.1216, 0.2791, 0.2333, 0.2785, 0.9424, 0.2151, 0.8912, 0.3017, 0.9795, 0.2794, 0.9424, 0.2151, 0.8126, 0.2382, 0.8912, 0.3017, 0.7838, 0.1562, 0.6781, 0.2415, 0.8126, 0.2382, 0.8126, 0.2382, 0.7146, 0.3169, 0.8912, 0.3017, 0.6781, 0.2415, 0.7146, 0.3169, 0.8126, 0.2382, 0.7146, 0.3169, 0.6781, 0.2415, 0.6728, 0.3107, 0.4902, 0.1747, 0.3602, 0.1859, 0.4672, 0.2603, 0.4672, 0.2603, 0.3602, 0.1859, 0.3942, 0.298, 0.2887, 0.1952, 0.2227, 0.2142, 0.3078, 0.3209, 0.3078, 0.3209, 0.2227, 0.2142, 0.2333, 0.2785, 0.3602, 0.1859, 0.3229, 0.09969, 0.2887, 0.1952, 0.2887, 0.1952, 0.1848, 0.1575, 0.2227, 0.2142, 0.1435, 0.2178, 0.0784, 0.2256, 0.1216, 0.2791, 0.1848, 0.1575, 0.1167, 0.1342, 0.1435, 0.2178, 0.1435, 0.2178, 0.1167, 0.1342, 0.0784, 0.2256, 0.1167, 0.1342, 0.02205, 0.131, 0.0784, 0.2256, 0.893, 0.131, 0.7838, 0.1562, 0.8126, 0.2382, 0.6781, 0.2415, 0.564, 0.2246, 0.6728, 0.3107, 0.6437, 0.1593, 0.564, 0.2246, 0.6781, 0.2415, 0.6437, 0.1593, 0.5586, 0.1432, 0.564, 0.2246, 0.4613, 0.01685, 0.4135, 0.09259, 0.5, 0.07873, 0.5, 0.07873, 0.4135, 0.09259, 0.5042, 0.1295, 0.5042, 0.1295, 0.3602, 0.1859, 0.4902, 0.1747, 0.5042, 0.1295, 0.4135, 0.09259, 0.3602, 0.1859, 0.288, 0.1181, 0.2887, 0.1952, 0.3229, 0.09969, 0.288, 0.1181, 0.1848, 0.1575, 0.2887, 0.1952, 0.2713, 0.009382, 0.2138, 0.1021, 0.3229, 0.09969, 0.3229, 0.09969, 0.2138, 0.1021, 0.288, 0.1181, 0.288, 0.1181, 0.2138, 0.1021, 0.1848, 0.1575, 0.09435, 0.005953, 0.06223, 0.07873, 0.1167, 0.1342, 0.06223, 0.07873, 0.02205, 0.131, 0.1167, 0.1342, 0.09435, 0.005953, 0.06818, 0.03937, 0.06223, 0.07873, 0.6437, 0.1593, 0.6476, 0.08929, 0.5586, 0.1432, 0.6437, 0.1593, 0.7045, 0.1181, 0.6476, 0.08929, 0.8636, 0.07873, 0.7838, 0.1562, 0.893, 0.131, 0.8636, 0.07873, 0.7976, 0.09467, 0.7838, 0.1562, 0.8099, 0.01427, 0.7727, 0.07873, 0.7976, 0.09467, 0.5682, 0.433, 0.569, 0.3584, 0.5455, 0.4724, 0.569, 0.3584, 0.5158, 0.286, 0.4079, 0.3107, 0.4006, 0.3107, 0.327, 0.3283, 0.3907, 0.4255, 0.3907, 0.4255, 0.2991, 0.3583, 0.3485, 0.4461, 0.3907, 0.4255, 0.327, 0.3283, 0.2991, 0.3583, 0.327, 0.3283, 0.2509, 0.2057, 0.2991, 0.3583, 0.2509, 0.2057, 0.1628, 0.3774, 0.2239, 0.3583, 0.1628, 0.3774, 0.1542, 0.2692, 0.1003, 0.3312, 0.9643, 0.3312, 0.8933, 0.421, 0.9454, 0.4095, 0.9643, 0.3312, 0.8193, 0.277, 0.8933, 0.421, 0.8933, 0.421, 0.8193, 0.277, 0.8583, 0.3843, 0.767, 0.3596, 0.712, 0.3177, 0.7368, 0.4323, 0.7368, 0.4323, 0.712, 0.3177, 0.6726, 0.3777, 0.712, 0.3177, 0.6556, 0.2441, 0.6726, 0.3777, 0.6556, 0.2441, 0.5711, 0.203, 0.569, 0.3584, 0.5711, 0.203, 0.5158, 0.286, 0.569, 0.3584, 0.4676, 0.2129, 0.3869, 0.2182, 0.4006, 0.3107, 0.3869, 0.2182, 0.327, 0.3283, 0.4006, 0.3107, 0.2876, 0.2236, 0.327, 0.3283, 0.3869, 0.2182, 0.2509, 0.2057, 0.1542, 0.2692, 0.1628, 0.3774, 0.9529, 0.2689, 0.8193, 0.277, 0.9643, 0.3312, 0.9135, 0.1961, 0.8193, 0.277, 0.9529, 0.2689, 0.74, 0.1703, 0.7383, 0.2553, 0.8193, 0.277, 0.8193, 0.277, 0.7383, 0.2553, 0.767, 0.3596, 0.7383, 0.2553, 0.712, 0.3177, 0.767, 0.3596, 0.74, 0.1703, 0.6556, 0.2441, 0.7383, 0.2553, 0.7383, 0.2553, 0.6556, 0.2441, 0.712, 0.3177, 0.5711, 0.203, 0.4676, 0.2129, 0.5158, 0.286, 0.5158, 0.286, 0.4676, 0.2129, 0.4006, 0.3107, 0.5711, 0.203, 0.451, 0.1404, 0.4676, 0.2129, 0.4676, 0.2129, 0.451, 0.1404, 0.3869, 0.2182, 0.451, 0.1404, 0.2876, 0.2236, 0.3869, 0.2182, 0.327, 0.3283, 0.2876, 0.2236, 0.2509, 0.2057, 0.1542, 0.2692, 0.06115, 0.2634, 0.1003, 0.3312, 0.2509, 0.2057, 0.08555, 0.2042, 0.1542, 0.2692, 0.1542, 0.2692, 0.08555, 0.2042, 0.06115, 0.2634, 0.08555, 0.2042, 0.01715, 0.1872, 0.06115, 0.2634, 0.2509, 0.2057, 0.1045, 0.1156, 0.08555, 0.2042, 0.08555, 0.2042, 0.1045, 0.1156, 0.01715, 0.1872, 0.9135, 0.1961, 0.8585, 0.1664, 0.8193, 0.277, 0.8585, 0.1664, 0.74, 0.1703, 0.8193, 0.277, 0.8585, 0.1664, 0.8263, 0.07604, 0.74, 0.1703, 0.6556, 0.2441, 0.7355, 0.1703, 0.5711, 0.203, 0.7355, 0.1703, 0.6272, 0.1521, 0.5711, 0.203, 0.4652, 0.07179, 0.451, 0.1404, 0.5366, 0.1482, 0.4652, 0.07179, 0.4091, 0.07873, 0.451, 0.1404, 0.4091, 0.07873, 0.3684, 0.1492, 0.451, 0.1404, 0.2626, 0.113, 0.2509, 0.2057, 0.2876, 0.2236, 0.2955, 0.03937, 0.2706, 0.003624, 0.2626, 0.113, 0.2706, 0.003624, 0.2048, 0.1177, 0.2626, 0.113, 0.2626, 0.113, 0.2048, 0.1177, 0.2509, 0.2057, 0.06202, 0.05505, 0.01715, 0.1872, 0.1045, 0.1156, 0.6272, 0.1521, 0.5949, 0.07179, 0.5711, 0.203, 0.7355, 0.1703, 0.6547, 0.03267, 0.6272, 0.1521, 0.6272, 0.1521, 0.6547, 0.03267, 0.5949, 0.07179, 0.8263, 0.07604, 0.8585, 0.1664, 0.9135, 0.1961])
me_crown.materials.append(mat_crown)
me_crown.use_remesh_preserve_volume = False
me_crown.use_remesh_preserve_attributes = False
me_crown.use_mirror_vertex_groups = False
me_crown.update()

# ---- objects
ob_trunk = bpy.data.objects.new('Trunk', me_trunk)
ob_tree_base = bpy.data.objects.new('Tree_base', None)
ob_crown = bpy.data.objects.new('Crown', me_crown)

# ---- transforms, parenting, visibility, modifiers, constraints
ob_trunk.parent = ob_tree_base
ob_trunk.location = (0.0, 0.0, 0.0)
ob_trunk.lineart.crease_threshold = 0.0
ob_tree_base.location = (0.0, 0.0, 0.0)
ob_tree_base.lineart.crease_threshold = 0.0
ob_crown.parent = ob_tree_base
ob_crown.location = (-0.3357, 4.206, 9.525)
ob_crown.lineart.crease_threshold = 0.0

# ---- collection membership
scene.collection.objects.link(ob_trunk)
scene.collection.objects.link(ob_tree_base)
scene.collection.objects.link(ob_crown)
col_low_poly_tree_4.objects.link(ob_trunk)
col_low_poly_tree_4.objects.link(ob_tree_base)
col_low_poly_tree_4.objects.link(ob_crown)

# ---- scene / render settings (as saved in the file)
scene.frame_start = 1; scene.frame_end = 250; scene.frame_set(1)
scene.render.engine = 'BLENDER_EEVEE_NEXT'
scene.render.image_settings.exr_codec = 'NONE'
scene.render.simplify_subdivision_render = 0
scene.render.simplify_child_particles_render = 0.0
scene.cycles.use_denoising = False
scene.cycles.samples = 128
scene.cycles.sampling_pattern = 'TABULATED_SOBOL'
scene.cycles.use_adaptive_sampling = False
scene.cycles.use_light_tree = False
scene.view_settings.view_transform = 'Filmic'
bpy.context.view_layer.update()

# ---- added for rendering (the .blend has no active camera and no usable light): camera, sun + grey world if the file has none
cam_auto = bpy.data.cameras.new('AutoCamera')
cam_auto.lens = 50.0
cam_auto.sensor_width = 36.0
cam_auto.clip_end = 1000.0
ob_auto_camera = bpy.data.objects.new('AutoCamera', cam_auto)
scene.collection.objects.link(ob_auto_camera)
ob_auto_camera.location = (16.7548, -19.392, 19.5612)
ob_auto_camera.rotation_euler = (1.09748, -7.21219e-08, 0.694738)
scene.camera = ob_auto_camera
light_auto_sun = bpy.data.lights.new('AutoSun', 'SUN')
light_auto_sun.energy = 3.0
light_auto_sun.angle = 0.0523599
ob_auto_sun = bpy.data.objects.new('AutoSun', light_auto_sun)
scene.collection.objects.link(ob_auto_sun)
ob_auto_sun.rotation_euler = (0.872665, 0.174533, 0.523599)
if scene.world is None:
    world_auto = bpy.data.worlds.new('AutoWorld')
    world_auto.color = (0.3, 0.3, 0.3)
    scene.world = world_auto
bpy.context.view_layer.update()
